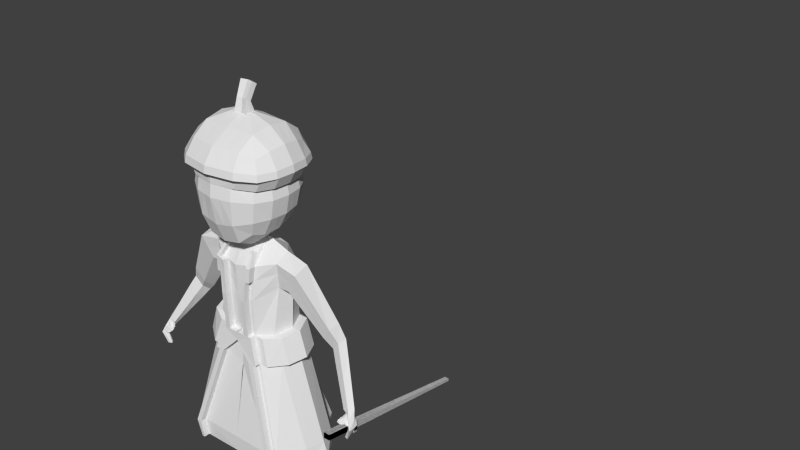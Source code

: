 # Source: Yamato_samurai.blend  (saved by Blender 2.76.0; exported with 4.5.12 LTS)
import bpy
from mathutils import Matrix  # noqa: F401  (used for matrix-valued properties, if any)

bpy.ops.wm.read_factory_settings(use_empty=True)
scene = bpy.context.scene
scene.name = 'Scene'

# ---- collections
col_collection_1 = bpy.data.collections.new('Collection 1'); scene.collection.children.link(col_collection_1)
col_collection_3 = bpy.data.collections.new('Collection 3'); scene.collection.children.link(col_collection_3)
col_collection_3.hide_render = True
col_collection_3.hide_viewport = True

# ---- world
world_world = bpy.data.worlds.new('World'); scene.world = world_world
world_world.color = (0.05088, 0.05088, 0.05088)
world_world.use_sun_shadow = False
world_world.sun_shadow_jitter_overblur = 0.0
world_world.cycles.sampling_method = 'MANUAL'
world_world.cycles.sample_map_resolution = 256

# ---- meshes
me_cube = bpy.data.meshes.new('Cube')
me_cube.from_pydata([(0.6939, 1.218, 4.3), (1.543, -0.6692, 4.198), (1.535, 0.4833, 4.283), (0.7023, -1.556, 4.028), (0.6515, 0.4884, 3.393), (0.6599, -0.7333, 3.066), (-0.00391, 1.35, 5.561), (0.7575, 1.326, 4.912), (-0.00391, 1.245, 4.258), (1.676, -0.6679, 4.89), (1.63, -0.07892, 4.221), (1.674, 0.5241, 4.911), (0.0, -1.607, 3.904), (0.7596, -1.615, 4.907), (-0.01116, 0.5016, 3.262), (0.6924, -0.08859, 3.15), (0.0, -0.734, 2.997), (1.249, 0.9411, 4.328), (0.6233, 0.9423, 3.781), (1.261, -1.193, 4.153), (1.212, -0.6725, 3.562), (1.2, 0.4437, 3.75), (0.6359, -1.278, 3.304), (-0.00391, 1.366, 4.866), (1.773, -0.06838, 4.906), (-0.00391, -1.77, 4.896), (0.0, -0.1411, 3.037), (-0.00391, 1.121, 6.167), (1.363, 1.019, 4.912), (-0.005724, 0.9652, 3.727), (1.366, -1.206, 4.884), (1.277, -0.08836, 3.612), (-0.005724, -1.314, 3.195), (1.057, -1.069, 3.643), (1.043, 0.791, 3.94), (2.557, -0.6208, -4.325), (1.393, -0.4115, 2.437), (2.432, 0.7657, -4.367), (1.196, 0.5959, 2.29), (2.222e-17, 0.8455, 2.441), (0.0, 1.661, -4.524), (0.0, -0.9511, 2.164), (1.202, 0.6021, 1.548), (1.316, -0.2874, 1.483), (0.0, -0.9303, 1.01), (6.944e-17, 1.12, 1.323), (0.6743, 0.8455, 2.441), (1.963, -1.487, -4.524), (1.963, 1.0, -4.524), (0.7885, -0.8197, 2.302), (0.6743, -0.9303, 1.01), (0.6743, 1.12, 1.323), (2.694, -0.6139, -4.876), (2.437, 0.7657, -4.976), (0.0, 1.661, -5.133), (0.0, -0.9303, -2.327), (1.773, -1.429, -5.233), (1.708, 0.9618, -5.258), (1.169, -0.3193, -5.967), (1.034, 0.4994, -5.967), (0.6174, -0.3991, -5.967), (0.5865, 0.4751, -5.967), (1.034, 0.4385, -4.335), (0.5063, 0.5463, -4.335), (0.5531, -0.4625, -4.335), (1.22, -0.3204, -4.335), (0.407, 0.6374, -3.116), (1.3, -0.3847, -3.129), (1.067, 0.5102, -3.126), (0.4656, -0.5523, -3.117), (1.133, 0.7643, -0.1191), (0.6636, 0.9068, -0.1976), (1.423, 0.07879, 2.746), (2.767, 0.04204, -4.278), (-0.1529, 0.03486, -1.723), (1.48, 0.1728, 1.055), (0.6743, 0.03486, 3.061), (2.948, 0.04201, -4.812), (-0.1155, 0.03486, -2.39), (0.1411, 0.03486, -2.569), (1.33, 0.04035, -5.967), (0.3467, 0.0359, -5.967), (1.441, 0.0404, -4.335), (0.2723, 0.03647, -4.335), (0.1471, 0.03612, -3.123), (1.543, 0.04075, -3.143), (1.245, -0.4075, -5.967), (0.2287, 0.03131, -5.967), (1.078, 0.604, -5.967), (0.5632, -0.5061, -5.967), (0.525, 0.5739, -5.967), (1.444, 0.0368, -5.967), (1.245, -0.4075, -6.869), (1.078, 0.604, -6.869), (0.5632, -0.5061, -6.869), (1.29, 0.03605, -6.869), (0.4746, 0.03206, -6.869), (1.245, -0.4129, -6.891), (0.5632, -0.5007, -6.846), (0.3457, -0.8554, -7.179), (1.463, -0.8165, -7.188), (0.3457, -1.531, -7.314), (1.463, -1.461, -7.301), (0.3457, -1.584, -7.652), (1.463, -1.521, -7.652), (0.3457, -0.7434, -7.652), (1.463, -0.7254, -7.652), (0.5632, -0.123, -7.412), (1.245, -0.1271, -7.429), (0.506, 0.07392, -7.524), (1.311, -0.01931, -7.475), (0.5153, -0.04008, -7.652), (1.303, -0.09638, -7.652), (0.5189, 0.5856, -7.652), (1.248, 0.5522, -7.652), (0.4942, 0.5929, -7.284), (1.153, 0.6081, -7.281), (0.525, 0.5739, -6.869), (2.217, 0.1445, 2.475), (2.225, -0.4369, 2.293), (1.932, 0.4517, 2.148), (1.717, 0.6061, 1.662), (1.807, -0.3486, 1.537), (1.752, 0.1728, 1.066), (4.554, -0.298, -1.862), (4.369, -0.1474, -1.861), (4.209, -0.1135, -1.921), (4.218, -0.2897, -2.034), (3.559, 0.4532, 0.05009), (3.353, 0.6483, -0.06712), (3.214, 0.1953, -0.3452), (3.486, 0.1469, -0.01555), (3.148, 0.4811, -0.5808), (3.186, 0.7229, -0.2759), (4.417, -0.4711, -1.862), (4.201, -0.4414, -1.964), (4.67, -0.3173, -2.434), (4.595, -0.4582, -2.448), (4.7, -0.5141, -2.445), (4.683, -0.7126, -2.463), (4.581, -0.656, -2.461), (4.501, -0.5505, -2.473), (4.478, -0.5577, -2.949), (4.501, -0.6266, -2.914), (4.481, -0.4977, -2.901), (4.404, -0.4842, -2.874), (4.394, -0.6148, -2.883), (4.356, -0.5596, -2.895), (4.558, -0.6141, -2.173), (4.646, -0.4243, -2.18), (4.385, -0.4218, -2.241), (4.419, -0.3144, -2.186), (4.513, -0.2716, -2.156), (4.59, -0.6441, -2.355), (4.532, -0.6014, -2.371), (4.479, -0.5394, -2.377), (4.409, -0.4997, -2.01), (4.318, -0.4553, -2.049), (4.292, -0.3878, -2.093), (4.506, -0.5777, -2.184), (4.391, -0.4607, -2.233), (4.507, -0.7324, -2.264), (4.209, -0.4762, -2.187), (4.423, -0.666, -2.214), (4.308, -0.549, -2.228), (4.483, -0.7142, -2.257), (4.448, -0.6897, -2.269), (4.396, -0.6277, -2.27), (4.326, -0.588, -2.163), (4.234, -0.5436, -2.174), (4.437, -0.6777, -2.262), (4.39, -0.625, -2.263), (4.327, -0.5936, -2.173), (4.257, -0.5494, -2.18), (4.23, -0.4995, -2.192), (4.412, -0.658, -2.215), (4.312, -0.5578, -2.227), (4.426, -0.7776, -2.278), (4.381, -0.7392, -2.285), (4.336, -0.6853, -2.285), (4.263, -0.6624, -2.2), (4.17, -0.5639, -2.218), (4.255, -0.6202, -2.251), (4.319, -0.7822, -2.297), (4.195, -0.6156, -2.21), (4.351, -0.7242, -2.238), (4.317, -0.7785, -2.311), (4.312, -0.7439, -2.343), (4.194, -0.7066, -2.206), (4.171, -0.6808, -2.251), (4.178, -0.6649, -2.264), (4.316, -0.7877, -2.27), (4.191, -0.6518, -2.286), (4.193, -0.7647, -2.278), (0.3823, -0.3703, 3.03), (-0.02611, -0.5793, 3.154), (-0.02611, 0.3623, 3.387), (0.4993, 0.3041, 3.221), (0.517, 0.05013, 3.159), (0.6509, -0.5528, 2.691), (-0.03014, -0.5602, 2.827), (-0.06684, 0.4075, 3.01), (0.6076, 0.4701, 2.842), (0.6076, 0.02259, 3.037), (3.764, 0.3032, -0.3267), (3.358, 0.3278, -0.8799), (3.387, 0.5624, -0.6064), (3.557, 0.4942, -0.4227), (3.409, 0.062, -0.6722), (3.676, 0.0162, -0.3806), (3.071, 0.6343, 0.3939), (3.253, -0.006642, 0.4718), (3.317, 0.3935, 0.5701), (2.92, 0.05578, 0.01224), (2.85, 0.4244, -0.3008), (2.876, 0.7346, 0.1013), (1.059, 0.5724, -4.72), (0.6105, -0.3273, -4.72), (0.5717, 0.6141, -4.72), (1.22, -0.2164, -4.72), (1.411, 0.1438, -4.72), (0.3348, 0.1396, -4.72), (1.043, 0.4572, -4.019), (0.5302, -0.486, -4.017), (0.4804, 0.5701, -4.016), (1.241, -0.3372, -4.02), (0.2396, 0.03638, -4.018), (1.468, 0.04049, -4.023), (4.357, -0.1486, -1.48), (4.004, -0.1362, -1.747), (4.005, 0.05456, -1.594), (4.004, -0.3163, -1.643), (4.167, 0.0121, -1.503), (4.233, -0.3499, -1.494), (1.628, 1.661, -4.524), (0.3972, -0.8849, 2.234), (0.3397, 1.12, 1.323), (0.3397, 0.8455, 2.441), (0.3397, -0.9303, 1.01), (1.511, 1.642, -5.196), (1.543, -1.458, -5.184), (0.01378, 0.03486, -2.48), (0.1797, -0.474, 3.091), (0.2386, 0.333, 3.303), (0.2729, 0.4391, 2.925), (0.313, -0.5565, 2.758), (1.199, 0.5985, 1.982), (1.361, -0.36, 2.041), (0.0, -0.9425, 1.685), (0.0, 0.9594, 1.978), (0.6743, 0.9594, 1.978), (0.7411, -0.8655, 1.766), (1.843, 0.5157, 1.946), (2.051, -0.4003, 1.98), (4.302, -0.1333, -1.886), (3.284, 0.6792, -0.1537), (3.373, 0.1669, -0.1523), (4.639, -0.3757, -2.44), (4.641, -0.6891, -2.462), (4.449, -0.4921, -2.89), (4.457, -0.6217, -2.901), (4.427, -0.5585, -2.927), (4.327, -0.4588, -1.905), (4.474, -0.2893, -2.168), (4.566, -0.6264, -2.362), (4.371, -0.4813, -2.026), (4.483, -0.7147, -2.266), (4.288, -0.5696, -2.168), (4.464, -0.6991, -2.259), (4.298, -0.5753, -2.176), (4.407, -0.7617, -2.281), (4.318, -0.7806, -2.303), (4.184, -0.6959, -2.225), (4.265, -0.7782, -2.273), (4.235, -0.643, -2.204), (3.565, 0.03519, -0.5015), (3.487, 0.5225, -0.4988), (3.115, 0.01924, 0.2812), (2.99, 0.6759, 0.2726), (4.138, -0.336, -1.556), (4.1, 0.02971, -1.541), (0.3397, 0.9594, 1.978), (0.3734, -0.9037, 1.726), (0.0, -1.487, -4.524), (0.0, -1.487, -5.133), (1.628, -1.487, -4.524), (3.948, 0.185, -1.116), (4.033, -0.2186, -1.095), (4.145, 0.01347, -1.066), (3.772, 0.03019, -1.436), (3.783, 0.2367, -1.24), (3.79, -0.1806, -1.295), (3.88, 0.2065, -1.167), (3.932, -0.2028, -1.178), (0.3289, 0.9068, -0.1976), (-0.01076, 0.9068, -0.1976), (1.258, -0.577, -0.2545), (0.3289, -0.8865, -0.354), (1.469, 0.0834, -0.164), (1.424, 0.7646, -1.071), (0.9547, -1.021, -1.289), (0.9547, 0.9277, -1.167), (1.76, 0.07413, -1.086), (0.6201, 1.076, -1.167), (0.6636, -0.8865, -0.354), (-0.01076, -0.8865, -0.354), (1.549, -0.5868, -1.167), (-0.008347, 1.076, -1.167), (0.6201, -1.021, -1.289), (0.6673, 0.9068, -0.1976), (0.0, 0.9068, -0.1976), (1.002, -0.8865, -0.354), (1.596, -0.577, -0.2545), (0.6673, -0.8865, -0.354), (1.808, 0.0834, -0.164), (1.471, 0.7643, -0.1191), (1.002, 0.9068, -0.1976), (0.0, -0.8865, -0.354), (1.762, 0.7646, -1.071), (1.887, -0.5868, -1.167), (0.0, -0.8963, -0.6597), (0.0, 1.076, -1.167), (1.293, -1.021, -1.289), (1.293, 0.9277, -1.167), (2.098, 0.07413, -1.086), (0.9585, 1.076, -1.167), (0.9585, -1.021, -1.289), (0.5321, 0.8455, 2.441), (1.82, -1.487, -4.524), (0.5321, -0.9303, 1.01), (1.675, -1.441, -5.212), (0.5214, -0.8865, -0.354), (0.087, 0.03486, -2.531), (0.3885, 0.3164, 3.256), (0.4654, 0.4569, 2.877), (1.82, 1.281, -4.524), (0.6222, -0.8474, 2.273), (0.5321, 1.12, 1.323), (1.624, 1.251, -5.232), (0.5214, 0.9068, -0.1976), (0.2962, -0.4144, 3.056), (0.5073, -0.5544, 2.719), (0.5848, -0.8818, 1.749), (0.5321, 0.9594, 1.978), (0.8125, -1.021, -1.289), (0.8125, 0.9907, -1.167), (0.8597, -0.8865, -0.354), (0.8597, 0.9068, -0.1976), (1.151, -1.021, -1.289), (1.151, 0.9907, -1.167), (0.7885, -1.044, 2.302), (0.6509, -0.7768, 2.691), (0.6222, -1.071, 2.273), (0.3972, -1.109, 2.234), (0.3397, -1.154, 1.01), (0.3734, -1.128, 1.726), (1.628, -1.711, -4.524), (1.543, -1.682, -5.184), (0.7411, -1.09, 1.766), (0.5848, -1.106, 1.749), (0.3289, -1.11, -0.354), (-0.01317, -1.12, -0.6597), (0.6201, -1.245, -1.289), (-0.01076, -1.11, -0.354), (0.6673, -1.11, -0.354), (0.0, -1.11, -0.354), (0.0, -1.12, -0.6597), (0.9585, -1.245, -1.289), (1.82, -1.711, -4.524), (0.5321, -1.154, 1.01), (1.675, -1.665, -5.212), (0.5073, -0.7784, 2.719), (0.8125, -1.245, -1.289), (0.5214, -1.11, -0.354), (-0.01317, -0.8963, -0.6597), (-0.02152, -0.9303, -1.718), (1.604, 0.4983, 5.32), (0.7271, -1.544, 5.354), (-0.00391, -1.705, 5.352), (2.022, -0.3497, 5.748), (0.0, -0.4224, 6.958), (0.0, -0.7665, 6.468), (0.0, -0.7665, 6.888), (0.0, -1.668, 5.616), (1.787, -0.3497, 5.328), (0.0, -0.4224, 6.538), (-0.00391, -1.668, 5.616), (-0.00391, -0.7665, 6.468), (1.074, -0.4165, 7.019), (1.98, -0.3732, 5.997), (-0.00391, 1.356, 5.306), (1.7, -0.06616, 5.344), (1.652, -0.3497, 5.328), (-0.00391, -0.0782, 6.607), (0.0, 1.35, 5.561), (-0.00391, -0.4224, 6.538), (1.307, 0.979, 5.298), (1.308, -1.145, 5.293), (0.0, -1.668, 6.036), (0.0, -1.887, 6.036), (1.078, -1.699, 6.032), (0.0, -0.8602, 6.973), (1.019, -1.354, 6.552), (1.614, -0.6595, 6.528), (1.054, -0.768, 6.96), (1.095, -0.06496, 7.078), (1.614, 0.5336, 6.534), (0.0, 1.356, 5.726), (-0.00391, 0.5977, 6.511), (-0.00391, -1.339, 6.127), (1.019, 1.185, 6.575), (0.0, 0.6937, 7.016), (0.7263, 1.295, 5.336), (1.605, -0.6332, 5.312), (0.0, 0.5977, 6.511), (0.0, 1.356, 5.306), (0.0, 1.121, 6.167), (1.834, -0.06616, 5.344), (0.0, -1.705, 5.352), (0.0, -1.339, 6.127), (0.0, -0.0782, 6.607), (0.0, 1.35, 5.981), (1.245, -0.3804, 3.587), (0.8608, 1.295, 5.336), (1.738, 0.4983, 5.32), (1.739, -0.6332, 5.312), (0.8615, -1.544, 5.354), (1.441, 0.979, 5.298), (1.442, -1.145, 5.293), (1.054, 0.6302, 6.984), (0.0, 1.557, 5.726), (0.0, 1.289, 6.587), (0.0, 1.551, 5.981), (2.069, -0.06249, 5.764), (0.0, -1.705, 5.772), (0.0, -1.339, 6.547), (0.0, -0.0782, 7.027), (1.688, -0.06201, 6.609), (2.027, -0.06103, 6.017), (1.974, 0.4983, 5.74), (1.974, -0.6332, 5.732), (1.097, -1.544, 5.774), (1.676, 0.979, 5.718), (0.0, 0.5977, 6.931), (0.0, 1.121, 6.587), (2.069, -0.06616, 5.764), (1.725, -0.3681, 4.898), (1.587, -0.3741, 4.209), (1.096, 1.295, 5.756), (1.677, -1.145, 5.713), (1.644, -1.251, 5.95), (1.933, -0.6854, 5.977), (1.933, 0.5633, 5.977), (1.644, 1.101, 5.942), (1.078, 1.467, 6.001), (0.0, -1.929, 5.772), (0.0, -1.512, 6.547), (1.446, 0.9577, 6.37), (1.446, -1.101, 6.36), (1.096, 1.488, 5.756), (1.974, 0.5804, 5.74), (1.974, -0.7083, 5.732), (1.097, -1.746, 5.774), (1.676, 1.128, 5.718), (1.677, -1.291, 5.713), (1.651, -0.3608, 6.568), (2.022, -0.3854, 5.748), (1.583, 0.2022, 4.252), (1.724, 0.2279, 4.909), (-0.00391, 0.2598, 6.559), (1.238, 0.1777, 3.681), (1.652, 0.2161, 5.332), (1.98, 0.2512, 5.997), (1.074, 0.2826, 7.031), (0.0, 0.2598, 6.559), (1.786, 0.2161, 5.332), (0.0, 0.2598, 6.979), (2.021, 0.2161, 5.752), (1.651, 0.2358, 6.571), (2.021, 0.2589, 5.752), (0.345, 1.232, 4.279), (0.3512, -1.581, 3.966), (0.33, -0.7336, 3.032), (0.3768, 1.346, 4.889), (0.3779, -1.692, 4.901), (0.3462, -0.1148, 3.094), (0.3088, 0.9538, 3.754), (0.3151, -1.296, 3.25), (0.3616, -1.625, 5.353), (0.3612, 1.325, 5.321), (0.539, 1.509, 5.991), (0.539, -1.793, 6.034), (0.527, -0.8141, 6.966), (0.527, 0.6619, 7.0), (0.4308, -1.625, 5.353), (0.4304, 1.325, 5.321), (0.5484, -1.625, 5.773), (0.548, 1.325, 5.741), (0.4082, -0.07305, 7.298), (0.5096, 1.237, 6.581), (0.5096, -1.433, 6.55), (0.5484, -1.838, 5.773), (0.548, 1.522, 5.741), (0.4031, -0.258, 7.266), (0.0, -0.2709, 7.272), (0.0, -0.07585, 7.307), (0.0, 0.1157, 7.283), (0.4031, 0.1092, 7.275), (0.2617, -0.2885, 7.266), (0.0, -0.2351, 7.274), (0.0, -0.0426, 7.308), (0.0, 0.1463, 7.283), (0.2744, -0.1068, 7.298), (0.2832, 0.07378, 7.273), (0.2008, -0.202, 7.726), (0.0, -0.1533, 7.727), (0.0, -0.05138, 7.695), (0.0, 0.03457, 7.636), (0.219, -0.1069, 7.695), (0.2311, -0.0256, 7.638), (0.2475, 0.0205, 8.176), (0.0, 0.07268, 8.18), (0.0, 0.1651, 8.139), (0.0, 0.2397, 8.075), (0.2657, 0.1062, 8.137), (0.277, 0.1763, 8.074), (0.2587, 0.06767, 8.251), (0.0, 0.1198, 8.255), (0.0, 0.2123, 8.214), (0.0, 0.2869, 8.15), (0.2768, 0.1534, 8.212), (0.2882, 0.2234, 8.149)], [], [(480, 8, 23, 483), (0, 7, 28, 17), (0, 17, 34, 18), (480, 486, 29, 8), (447, 10, 24, 446), (1, 9, 30, 19), (1, 19, 33, 20), (447, 422, 31, 10), (467, 468, 24, 10), (467, 10, 31, 470), (2, 21, 34, 17), (2, 17, 28, 11), (481, 484, 25, 12), (481, 12, 32, 487), (3, 22, 33, 19), (3, 19, 30, 13), (4, 15, 485, 26, 14), (4, 14, 29, 486, 18), (4, 18, 34, 21), (4, 21, 470, 31, 15), (482, 16, 26, 485), (5, 15, 31, 422, 20), (5, 20, 33, 22), (482, 487, 32, 16), (282, 248, 44, 238), (247, 43, 122, 253), (250, 246, 42, 51), (343, 250, 51, 337), (247, 251, 50, 43), (72, 38, 46, 76), (73, 35, 52, 77), (218, 216, 59, 61), (332, 338, 57, 79), (74, 40, 54, 78), (35, 47, 56, 52), (48, 37, 53, 57), (335, 48, 57, 338), (219, 217, 60, 58), (221, 218, 61, 81), (220, 219, 58, 80), (227, 225, 65, 82), (226, 224, 63, 83), (225, 223, 64, 65), (224, 222, 62, 63), (57, 53, 68, 66), (52, 56, 69, 67), (79, 57, 66, 84), (77, 52, 67, 85), (337, 51, 71, 339), (51, 42, 70, 71), (53, 77, 85, 68), (56, 79, 84, 69), (223, 226, 83, 64), (222, 227, 82, 62), (216, 220, 80, 59), (217, 221, 81, 60), (330, 332, 79, 56), (37, 73, 77, 53), (36, 72, 76, 49), (72, 36, 119, 118), (341, 199, 194, 340), (115, 113, 111, 109), (115, 109, 117), (117, 109, 107, 96), (107, 98, 94, 96), (107, 105, 99, 98), (105, 103, 101, 99), (110, 112, 114, 116), (88, 91, 95, 93), (93, 95, 110, 116), (92, 108, 110, 95), (100, 106, 108, 97), (92, 94, 98, 97), (97, 98, 99, 100), (100, 99, 101, 102), (102, 101, 103, 104), (104, 103, 105, 106), (106, 105, 107, 108), (108, 107, 109, 110), (110, 109, 111, 112), (112, 111, 113, 114), (114, 113, 115, 116), (102, 104, 106, 100), (59, 80, 91, 88), (80, 58, 86, 91), (60, 81, 87, 89), (81, 61, 90, 87), (58, 60, 89, 86), (61, 59, 88, 90), (91, 86, 92, 95), (90, 88, 93, 117), (87, 90, 117, 96), (89, 87, 96, 94), (86, 89, 94, 92), (116, 115, 117, 93), (232, 228, 124, 125), (43, 75, 123, 122), (38, 72, 118, 120), (246, 38, 120, 252), (75, 42, 121, 123), (229, 230, 126, 127), (280, 232, 125, 254), (278, 210, 129, 255), (214, 215, 133, 132), (213, 214, 132, 130), (212, 211, 131, 128), (210, 212, 128, 129), (277, 213, 130, 256), (140, 141, 147, 146), (261, 260, 146, 147), (259, 261, 147, 145), (258, 140, 146, 260), (138, 139, 143, 142), (279, 231, 135, 262), (228, 233, 134, 124), (231, 229, 127, 135), (148, 134, 156, 159), (149, 148, 139, 138), (150, 151, 137, 141), (263, 152, 136, 257), (152, 149, 138, 136), (127, 150, 160, 158), (141, 137, 145, 147), (257, 136, 144, 259), (136, 138, 142, 144), (141, 140, 154, 155), (125, 124, 149, 152), (254, 125, 152, 263), (127, 126, 151, 150), (124, 134, 148, 149), (262, 135, 157, 265), (135, 127, 158, 157), (150, 141, 155, 160), (258, 139, 153, 264), (139, 148, 159, 153), (158, 160, 164, 162), (266, 161, 165, 268), (267, 169, 173, 269), (174, 176, 182, 181), (171, 170, 178, 179), (176, 171, 179, 182), (167, 166, 170, 171), (268, 165, 177, 270), (193, 192, 187, 186), (273, 193, 186, 271), (272, 189, 193, 273), (189, 190, 192, 193), (155, 154, 166, 167), (157, 158, 162, 169), (160, 155, 167, 164), (159, 156, 168, 163), (153, 159, 163, 161), (265, 157, 169, 267), (264, 153, 161, 266), (161, 163, 175, 165), (162, 164, 176, 174), (173, 174, 181, 184), (163, 168, 172, 175), (164, 167, 171, 176), (169, 162, 174, 173), (165, 175, 185, 177), (269, 173, 184, 274), (175, 172, 180, 185), (185, 180, 188, 191), (270, 177, 183, 271), (274, 184, 189, 272), (177, 185, 191, 183), (182, 179, 187, 192), (184, 181, 190, 189), (179, 178, 186, 187), (181, 182, 192, 190), (244, 201, 196, 243), (203, 202, 197, 198), (199, 203, 198, 194), (49, 76, 203, 199), (76, 46, 202, 203), (237, 39, 201, 244), (198, 197, 194), (198, 194, 5, 15), (4, 197, 198, 15), (4, 197, 333, 243, 196, 14), (130, 132, 205, 208), (128, 131, 209, 204), (256, 130, 208, 275), (255, 129, 207, 276), (132, 133, 206, 205), (129, 128, 204, 207), (253, 122, 213, 277), (120, 118, 212, 210), (118, 119, 211, 212), (122, 123, 214, 213), (123, 121, 215, 214), (252, 120, 210, 278), (64, 83, 221, 217), (62, 82, 220, 216), (82, 65, 219, 220), (83, 63, 218, 221), (65, 64, 217, 219), (63, 62, 216, 218), (68, 85, 227, 222), (69, 84, 226, 223), (66, 68, 222, 224), (67, 69, 223, 225), (84, 66, 224, 226), (85, 67, 225, 227), (291, 289, 229, 231), (288, 287, 233, 228), (293, 291, 231, 279), (292, 286, 232, 280), (289, 290, 230, 229), (286, 288, 228, 232), (41, 235, 245, 200), (327, 237, 244, 334), (334, 244, 243, 333), (200, 245, 242, 195), (55, 78, 241, 240), (240, 330, 370, 357), (40, 234, 239, 54), (78, 54, 239, 241), (249, 281, 236, 45), (282, 238, 354, 355), (342, 251, 358, 359), (39, 237, 281, 249), (290, 292, 280, 230), (287, 293, 279, 233), (121, 252, 278, 215), (119, 253, 277, 211), (133, 255, 276, 206), (131, 256, 275, 209), (180, 274, 272, 188), (178, 270, 271, 186), (172, 269, 274, 180), (154, 264, 266, 166), (156, 265, 267, 168), (188, 272, 273, 191), (191, 273, 271, 183), (170, 268, 270, 178), (168, 267, 269, 172), (166, 266, 268, 170), (140, 258, 264, 154), (134, 262, 265, 156), (126, 254, 263, 151), (137, 257, 259, 145), (151, 263, 257, 137), (233, 279, 262, 134), (139, 258, 260, 143), (144, 142, 261, 259), (142, 143, 260, 261), (211, 277, 256, 131), (215, 278, 255, 133), (230, 280, 254, 126), (42, 246, 252, 121), (36, 49, 251, 247), (327, 46, 250, 343), (46, 38, 246, 250), (36, 247, 253, 119), (235, 41, 248, 282), (209, 275, 293, 287), (206, 276, 292, 290), (207, 204, 288, 286), (205, 206, 290, 289), (276, 207, 286, 292), (275, 208, 291, 293), (204, 209, 287, 288), (208, 205, 289, 291), (235, 282, 355, 353), (317, 320, 366, 365), (199, 341, 371, 351), (346, 313, 326, 348), (310, 309, 325, 321), (315, 314, 324, 318), (347, 316, 323, 349), (312, 311, 322, 319), (314, 312, 319, 324), (316, 315, 318, 323), (341, 336, 352, 371), (309, 347, 349, 325), (311, 346, 348, 322), (237, 327, 343, 281), (251, 49, 350, 358), (47, 328, 330, 56), (251, 342, 329, 50), (202, 334, 333, 197), (46, 327, 334, 202), (235, 336, 341, 245), (245, 341, 340, 242), (240, 241, 332, 330), (234, 335, 338, 239), (241, 239, 338, 332), (281, 343, 337, 236), (352, 350, 351, 371), (359, 355, 354, 369), (368, 356, 357, 370), (352, 353, 355, 359), (364, 365, 366, 367), (361, 362, 367, 366), (350, 352, 359, 358), (308, 326, 367, 362), (336, 235, 353, 352), (305, 317, 365, 363), (330, 328, 368, 370), (326, 313, 364, 367), (328, 344, 372, 368), (329, 342, 359, 369), (49, 199, 351, 350), (301, 299, 37, 48), (302, 306, 35, 73), (55, 240, 284), (306, 300, 47, 35), (345, 301, 48, 335), (43, 50, 304, 296), (238, 44, 305, 297), (75, 43, 296, 298), (42, 75, 298, 70), (375, 74, 78, 55), (299, 302, 73, 37), (313, 297, 360, 364), (45, 236, 294, 295), (307, 303, 234, 40), (285, 283, 284, 240), (375, 55, 284, 283), (285, 375, 283), (303, 307, 321, 325), (70, 298, 314, 315), (305, 374, 320, 317), (344, 300, 322, 348), (331, 297, 313, 346), (299, 301, 323, 318), (296, 304, 311, 312), (306, 302, 324, 319), (307, 295, 310, 321), (71, 70, 315, 316), (302, 299, 318, 324), (298, 296, 312, 314), (345, 303, 325, 349), (339, 71, 316, 347), (300, 306, 319, 322), (295, 294, 309, 310), (294, 339, 347, 309), (301, 345, 349, 323), (304, 331, 346, 311), (308, 344, 348, 326), (300, 344, 328, 47), (50, 329, 331, 304), (236, 337, 339, 294), (303, 345, 335, 234), (369, 354, 360, 373), (372, 362, 356, 368), (360, 363, 365, 364), (344, 308, 362, 372), (308, 285, 356, 362), (320, 374, 361, 366), (285, 240, 357, 356), (297, 305, 363, 360), (297, 331, 373, 360), (374, 308, 362, 361), (331, 329, 369, 373), (238, 297, 360, 354), (308, 374, 375, 285), (404, 403, 465, 388), (451, 461, 466, 389), (490, 432, 431, 499), (454, 410, 457, 453), (452, 453, 457, 406), (472, 478, 437, 438), (389, 438, 437, 465), (451, 403, 458, 450), (400, 450, 458, 402), (491, 500, 456, 399), (419, 383, 398, 435), (383, 418, 434, 398), (475, 424, 439, 477), (424, 427, 442, 439), (474, 420, 436, 476), (421, 444, 431, 432), (444, 443, 411, 431), (379, 445, 433, 466), (492, 401, 456, 500), (404, 402, 458, 403), (388, 465, 437, 405), (473, 405, 437, 478), (429, 406, 457, 410), (493, 499, 431, 411), (400, 462, 464, 450), (491, 399, 455, 501), (451, 450, 464, 461), (389, 466, 433, 438), (452, 460, 463, 453), (472, 438, 433, 479), (454, 453, 463, 459), (490, 502, 430, 432), (451, 389, 465, 403), (1, 20, 422, 447), (1, 447, 446, 9), (452, 472, 479, 460), (429, 473, 478, 406), (452, 406, 478, 472), (2, 467, 470, 21), (2, 11, 468, 467), (376, 471, 468, 11), (454, 459, 502, 490), (400, 491, 501, 462), (429, 410, 499, 493), (404, 492, 500, 402), (448, 497, 502, 459), (400, 402, 500, 491), (454, 490, 499, 410), (5, 22, 487, 482), (5, 482, 485, 15), (3, 481, 487, 22), (3, 13, 484, 481), (0, 18, 486, 480), (0, 480, 483, 7), (506, 505, 510, 511), (507, 506, 511, 513), (512, 513, 519, 518), (509, 508, 514, 515), (504, 503, 508, 509), (505, 504, 509, 510), (519, 517, 523, 525), (514, 518, 524, 520), (510, 509, 515, 516), (508, 512, 518, 514), (513, 511, 517, 519), (511, 510, 516, 517), (522, 521, 527, 528), (524, 525, 531, 530), (517, 516, 522, 523), (515, 514, 520, 521), (518, 519, 525, 524), (516, 515, 521, 522), (526, 530, 528, 527), (531, 529, 528, 530), (520, 524, 530, 526), (525, 523, 529, 531), (523, 522, 528, 529), (521, 520, 526, 527), (489, 483, 23, 390), (412, 396, 28, 7), (471, 391, 24, 468), (376, 11, 28, 396), (392, 446, 24, 391), (413, 397, 30, 9), (488, 378, 25, 484), (377, 13, 30, 397), (425, 384, 379, 440), (440, 379, 466, 461), (436, 380, 504, 505), (492, 503, 504, 401), (27, 408, 414, 416), (392, 391, 417, 384), (6, 27, 416, 394), (469, 393, 420, 474), (397, 413, 425, 428), (390, 6, 394, 415), (488, 377, 426, 494), (377, 397, 428, 426), (489, 390, 415, 495), (409, 386, 383, 419), (396, 412, 423, 427), (386, 378, 418, 383), (387, 409, 419, 381), (471, 376, 424, 475), (395, 387, 381, 385), (376, 396, 427, 424), (494, 426, 441, 496), (415, 394, 421, 407), (426, 428, 449, 441), (495, 415, 407, 497), (394, 416, 444, 421), (427, 423, 448, 442), (381, 419, 435, 382), (385, 381, 382, 380), (416, 414, 443, 444), (384, 417, 445, 379), (428, 425, 440, 449), (439, 442, 463, 460), (476, 436, 505, 506), (449, 440, 461, 464), (496, 441, 462, 501), (441, 449, 464, 462), (497, 407, 430, 502), (435, 398, 399, 456), (442, 448, 459, 463), (398, 434, 455, 399), (382, 435, 456, 401), (477, 439, 460, 479), (407, 421, 432, 430), (380, 382, 401, 504), (420, 385, 380, 436), (393, 395, 385, 420), (413, 392, 384, 425), (413, 9, 446, 392), (493, 411, 506, 507), (445, 477, 479, 433), (443, 476, 506, 411), (414, 474, 476, 443), (417, 475, 477, 445), (391, 471, 475, 417), (408, 469, 474, 414), (429, 493, 507, 473), (473, 507, 498, 405), (388, 405, 498, 503), (434, 496, 501, 455), (423, 495, 497, 448), (418, 494, 496, 434), (412, 489, 495, 423), (378, 488, 494, 418), (404, 388, 503, 492), (377, 488, 484, 13), (412, 7, 483, 489), (498, 507, 513, 512), (503, 498, 512, 508)])
me_cube.use_remesh_preserve_volume = False
me_cube.use_remesh_preserve_attributes = False
me_cube.use_mirror_vertex_groups = False
me_cube.update()
me_cube_004 = bpy.data.meshes.new('Cube.004')
me_cube_004.from_pydata([(0.0, 1.739, -0.6606), (0.0, 1.739, 0.02841), (0.3561, 1.739, -0.6606), (0.3561, 1.739, 0.02841), (0.3561, -1.949, 0.02591), (0.3561, -1.949, 0.7149), (0.2577, 17.03, -3.316), (0.2577, 17.03, -3.007), (0.0, 17.03, -3.007), (0.0, 17.03, -3.316), (0.0, -1.949, 0.7149), (0.0, -1.949, 0.02591), (0.3561, 1.338, -0.5858), (0.3561, 1.338, 0.1032), (0.0, 1.338, 0.1032), (0.0, 1.338, -0.5858), (0.6177, 1.739, 0.02841), (0.0, 1.739, 0.02841), (0.6177, 1.739, -0.6606), (0.6177, 1.338, -0.5858), (0.0, 1.739, -0.6606), (0.6177, 1.338, 0.1032), (0.0, 1.338, 0.1032), (0.0, 1.338, -0.5858), (0.6177, 1.739, 0.02841), (0.0, 1.739, 0.02841), (0.6177, 1.739, -0.6606), (0.6177, 1.338, -0.5858), (0.0, 1.739, -0.6606), (0.6177, 1.338, 0.1032), (0.0, 1.338, 0.1032), (0.0, 1.338, -0.5858), (0.6177, 1.739, 0.02841), (0.0, 1.739, 0.02841), (0.6177, 1.739, -0.6606), (0.6177, 1.338, -0.5858), (0.0, 1.739, -0.6606), (0.6177, 1.338, 0.1032), (0.0, 1.338, 0.1032), (0.0, 1.338, -0.5858), (0.6177, 1.338, -0.5858), (0.6177, 1.739, -0.6606), (0.0, 1.739, -0.6606), (0.0, 1.338, -0.5858), (0.5394, 1.33, -0.8997), (0.5394, 1.732, -0.9745), (0.0, 1.732, -0.9745), (0.0, 1.33, -0.8997), (0.6177, 1.739, 0.02841), (0.0, 1.739, 0.02841), (0.6177, 1.338, 0.1032), (0.0, 1.338, 0.1032), (0.4271, 1.969, 0.3153), (0.0, 1.969, 0.3153), (0.4271, 1.567, 0.3901), (0.0, 1.567, 0.3901), (0.3561, -1.949, 0.02591), (0.3561, 1.338, -0.5858), (0.3561, 1.739, 0.02841), (0.0, 1.739, 0.02841), (0.0, 17.03, -3.007), (0.3561, 1.739, -0.6606), (0.2577, 17.03, -3.007), (0.2577, 17.03, -3.316), (0.0, 1.338, -0.5858), (0.3561, 1.338, 0.1032), (0.3561, -1.949, 0.7149), (0.0, 17.03, -3.316), (0.0, 1.739, -0.6606), (0.0, -1.949, 0.02591), (0.0, -1.949, 0.7149), (0.6177, 1.739, 0.02841), (0.6177, 1.739, -0.6606), (0.6177, 1.338, -0.5858), (0.4271, 1.969, 0.3153), (0.0, 1.969, 0.3153), (0.5394, 1.33, -0.8997), (0.5394, 1.732, -0.9745), (0.0, 1.33, -0.8997), (0.0, 1.732, -0.9745), (0.6177, 1.338, 0.1032), (0.0, 1.338, 0.1032), (0.4271, 1.567, 0.3901), (0.0, 1.567, 0.3901)], [], [(5, 10, 14, 13), (8, 9, 6, 7), (13, 12, 4, 5), (11, 4, 12, 15), (0, 2, 6, 9), (13, 21, 19, 12), (3, 1, 8, 7), (7, 6, 2, 3), (5, 4, 11, 10), (12, 19, 23, 15), (0, 20, 18, 2), (22, 30, 29, 21), (21, 29, 27, 19), (16, 24, 25, 17), (2, 18, 16, 3), (14, 22, 21, 13), (3, 16, 17, 1), (27, 35, 39, 31), (26, 34, 32, 24), (28, 36, 34, 26), (20, 28, 26, 18), (18, 26, 24, 16), (19, 27, 31, 23), (36, 42, 41, 34), (32, 48, 49, 33), (32, 34, 35, 37), (24, 32, 33, 25), (29, 37, 35, 27), (30, 38, 37, 29), (40, 44, 47, 43), (35, 40, 43, 39), (34, 41, 40, 35), (47, 44, 45, 46), (42, 46, 45, 41), (41, 45, 44, 40), (51, 55, 54, 50), (38, 51, 50, 37), (37, 50, 48, 32), (54, 55, 53, 52), (50, 54, 52, 48), (48, 52, 53, 49), (60, 62, 63, 67), (65, 66, 56, 57), (68, 67, 63, 61), (58, 62, 60, 59), (62, 58, 61, 63), (66, 70, 69, 56), (78, 79, 77, 76), (81, 80, 82, 83), (82, 74, 75, 83), (66, 65, 81, 70), (69, 64, 57, 56), (65, 57, 73, 80), (57, 64, 73), (68, 61, 72), (61, 58, 71, 72), (81, 65, 80), (58, 59, 71), (71, 80, 73, 72), (73, 64, 78, 76), (68, 72, 77, 79), (72, 73, 76, 77), (80, 71, 74, 82), (71, 59, 75, 74)])
me_cube_004.use_remesh_preserve_volume = False
me_cube_004.use_remesh_preserve_attributes = False
me_cube_004.use_mirror_vertex_groups = False
me_cube_004.update()
me_cube_003 = bpy.data.meshes.new('Cube.003')
me_cube_003.from_pydata([(0.0, 1.739, -0.6606), (0.0, 1.739, 0.02841), (0.3561, 1.739, -0.6606), (0.3561, 1.739, 0.02841), (0.3561, -1.949, 0.02591), (0.3561, -1.949, 0.7149), (0.2577, 17.03, -3.316), (0.2577, 17.03, -3.007), (0.0, 17.03, -3.007), (0.0, 17.03, -3.316), (0.0, -1.949, 0.7149), (0.0, -1.949, 0.02591), (0.3561, 1.338, -0.5858), (0.3561, 1.338, 0.1032), (0.0, 1.338, 0.1032), (0.0, 1.338, -0.5858), (0.6177, 1.739, 0.02841), (0.0, 1.739, 0.02841), (0.6177, 1.739, -0.6606), (0.6177, 1.338, -0.5858), (0.0, 1.739, -0.6606), (0.6177, 1.338, 0.1032), (0.0, 1.338, 0.1032), (0.0, 1.338, -0.5858), (0.6177, 1.739, 0.02841), (0.0, 1.739, 0.02841), (0.6177, 1.739, -0.6606), (0.6177, 1.338, -0.5858), (0.0, 1.739, -0.6606), (0.6177, 1.338, 0.1032), (0.0, 1.338, 0.1032), (0.0, 1.338, -0.5858), (0.6177, 1.739, 0.02841), (0.0, 1.739, 0.02841), (0.6177, 1.739, -0.6606), (0.6177, 1.338, -0.5858), (0.0, 1.739, -0.6606), (0.6177, 1.338, 0.1032), (0.0, 1.338, 0.1032), (0.0, 1.338, -0.5858), (0.6177, 1.338, -0.5858), (0.6177, 1.739, -0.6606), (0.0, 1.739, -0.6606), (0.0, 1.338, -0.5858), (0.5394, 1.33, -0.8997), (0.5394, 1.732, -0.9745), (0.0, 1.732, -0.9745), (0.0, 1.33, -0.8997), (0.6177, 1.739, 0.02841), (0.0, 1.739, 0.02841), (0.6177, 1.338, 0.1032), (0.0, 1.338, 0.1032), (0.4271, 1.969, 0.3153), (0.0, 1.969, 0.3153), (0.4271, 1.567, 0.3901), (0.0, 1.567, 0.3901), (0.3561, -1.949, 0.02591), (0.3561, 1.338, -0.5858), (0.3561, 1.739, 0.02841), (0.0, 1.739, 0.02841), (0.0, 17.03, -3.007), (0.3561, 1.739, -0.6606), (0.2577, 17.03, -3.007), (0.2577, 17.03, -3.316), (0.0, 1.338, -0.5858), (0.3561, 1.338, 0.1032), (0.3561, -1.949, 0.7149), (0.0, 17.03, -3.316), (0.0, 1.739, -0.6606), (0.0, -1.949, 0.02591), (0.0, -1.949, 0.7149), (0.6177, 1.739, 0.02841), (0.6177, 1.739, -0.6606), (0.6177, 1.338, -0.5858), (0.4271, 1.969, 0.3153), (0.0, 1.969, 0.3153), (0.5394, 1.33, -0.8997), (0.5394, 1.732, -0.9745), (0.0, 1.33, -0.8997), (0.0, 1.732, -0.9745), (0.6177, 1.338, 0.1032), (0.0, 1.338, 0.1032), (0.4271, 1.567, 0.3901), (0.0, 1.567, 0.3901)], [], [(5, 10, 14, 13), (8, 9, 6, 7), (13, 12, 4, 5), (11, 4, 12, 15), (0, 2, 6, 9), (13, 21, 19, 12), (3, 1, 8, 7), (7, 6, 2, 3), (5, 4, 11, 10), (12, 19, 23, 15), (0, 20, 18, 2), (22, 30, 29, 21), (21, 29, 27, 19), (16, 24, 25, 17), (2, 18, 16, 3), (14, 22, 21, 13), (3, 16, 17, 1), (27, 35, 39, 31), (26, 34, 32, 24), (28, 36, 34, 26), (20, 28, 26, 18), (18, 26, 24, 16), (19, 27, 31, 23), (36, 42, 41, 34), (32, 48, 49, 33), (32, 34, 35, 37), (24, 32, 33, 25), (29, 37, 35, 27), (30, 38, 37, 29), (40, 44, 47, 43), (35, 40, 43, 39), (34, 41, 40, 35), (47, 44, 45, 46), (42, 46, 45, 41), (41, 45, 44, 40), (51, 55, 54, 50), (38, 51, 50, 37), (37, 50, 48, 32), (54, 55, 53, 52), (50, 54, 52, 48), (48, 52, 53, 49), (60, 62, 63, 67), (65, 66, 56, 57), (68, 67, 63, 61), (58, 62, 60, 59), (62, 58, 61, 63), (66, 70, 69, 56), (78, 79, 77, 76), (81, 80, 82, 83), (82, 74, 75, 83), (66, 65, 81, 70), (69, 64, 57, 56), (65, 57, 73, 80), (57, 64, 73), (68, 61, 72), (61, 58, 71, 72), (81, 65, 80), (58, 59, 71), (71, 80, 73, 72), (73, 64, 78, 76), (68, 72, 77, 79), (72, 73, 76, 77), (80, 71, 74, 82), (71, 59, 75, 74)])
me_cube_003.use_remesh_preserve_volume = False
me_cube_003.use_remesh_preserve_attributes = False
me_cube_003.use_mirror_vertex_groups = False
me_cube_003.update()
me_cube_001 = bpy.data.meshes.new('Cube.001')
me_cube_001.from_pydata([(0.0, 1.739, -0.6606), (0.0, 1.739, 0.02841), (0.3561, 1.739, -0.6606), (0.3561, 1.739, 0.02841), (0.3561, -1.949, 0.02591), (0.3561, -1.949, 0.7149), (0.2577, 17.03, -3.316), (0.2577, 17.03, -3.007), (0.0, 17.03, -3.007), (0.0, 17.03, -3.316), (0.0, -1.949, 0.7149), (0.0, -1.949, 0.02591), (0.3561, 1.338, -0.5858), (0.3561, 1.338, 0.1032), (0.0, 1.338, 0.1032), (0.0, 1.338, -0.5858), (0.6177, 1.739, 0.02841), (0.0, 1.739, 0.02841), (0.6177, 1.739, -0.6606), (0.6177, 1.338, -0.5858), (0.0, 1.739, -0.6606), (0.6177, 1.338, 0.1032), (0.0, 1.338, 0.1032), (0.0, 1.338, -0.5858), (0.6177, 1.739, 0.02841), (0.0, 1.739, 0.02841), (0.6177, 1.739, -0.6606), (0.6177, 1.338, -0.5858), (0.0, 1.739, -0.6606), (0.6177, 1.338, 0.1032), (0.0, 1.338, 0.1032), (0.0, 1.338, -0.5858), (0.6177, 1.739, 0.02841), (0.0, 1.739, 0.02841), (0.6177, 1.739, -0.6606), (0.6177, 1.338, -0.5858), (0.0, 1.739, -0.6606), (0.6177, 1.338, 0.1032), (0.0, 1.338, 0.1032), (0.0, 1.338, -0.5858), (0.6177, 1.338, -0.5858), (0.6177, 1.739, -0.6606), (0.0, 1.739, -0.6606), (0.0, 1.338, -0.5858), (0.5394, 1.33, -0.8997), (0.5394, 1.732, -0.9745), (0.0, 1.732, -0.9745), (0.0, 1.33, -0.8997), (0.6177, 1.739, 0.02841), (0.0, 1.739, 0.02841), (0.6177, 1.338, 0.1032), (0.0, 1.338, 0.1032), (0.4271, 1.969, 0.3153), (0.0, 1.969, 0.3153), (0.4271, 1.567, 0.3901), (0.0, 1.567, 0.3901), (0.3561, -1.949, 0.02591), (0.3561, 1.338, -0.5858), (0.3561, 1.739, 0.02841), (0.0, 1.739, 0.02841), (0.0, 17.03, -3.007), (0.3561, 1.739, -0.6606), (0.2577, 17.03, -3.007), (0.2577, 17.03, -3.316), (0.0, 1.338, -0.5858), (0.3561, 1.338, 0.1032), (0.3561, -1.949, 0.7149), (0.0, 17.03, -3.316), (0.0, 1.739, -0.6606), (0.0, -1.949, 0.02591), (0.0, -1.949, 0.7149), (0.6177, 1.739, 0.02841), (0.6177, 1.739, -0.6606), (0.6177, 1.338, -0.5858), (0.4271, 1.969, 0.3153), (0.0, 1.969, 0.3153), (0.5394, 1.33, -0.8997), (0.5394, 1.732, -0.9745), (0.0, 1.33, -0.8997), (0.0, 1.732, -0.9745), (0.6177, 1.338, 0.1032), (0.0, 1.338, 0.1032), (0.4271, 1.567, 0.3901), (0.0, 1.567, 0.3901)], [], [(5, 10, 14, 13), (8, 9, 6, 7), (13, 12, 4, 5), (11, 4, 12, 15), (0, 2, 6, 9), (13, 21, 19, 12), (3, 1, 8, 7), (7, 6, 2, 3), (5, 4, 11, 10), (12, 19, 23, 15), (0, 20, 18, 2), (22, 30, 29, 21), (21, 29, 27, 19), (16, 24, 25, 17), (2, 18, 16, 3), (14, 22, 21, 13), (3, 16, 17, 1), (27, 35, 39, 31), (26, 34, 32, 24), (28, 36, 34, 26), (20, 28, 26, 18), (18, 26, 24, 16), (19, 27, 31, 23), (36, 42, 41, 34), (32, 48, 49, 33), (32, 34, 35, 37), (24, 32, 33, 25), (29, 37, 35, 27), (30, 38, 37, 29), (40, 44, 47, 43), (35, 40, 43, 39), (34, 41, 40, 35), (47, 44, 45, 46), (42, 46, 45, 41), (41, 45, 44, 40), (51, 55, 54, 50), (38, 51, 50, 37), (37, 50, 48, 32), (54, 55, 53, 52), (50, 54, 52, 48), (48, 52, 53, 49), (60, 62, 63, 67), (65, 66, 56, 57), (68, 67, 63, 61), (58, 62, 60, 59), (62, 58, 61, 63), (66, 70, 69, 56), (78, 79, 77, 76), (81, 80, 82, 83), (82, 74, 75, 83), (66, 65, 81, 70), (69, 64, 57, 56), (65, 57, 73, 80), (57, 64, 73), (68, 61, 72), (61, 58, 71, 72), (81, 65, 80), (58, 59, 71), (71, 80, 73, 72), (73, 64, 78, 76), (68, 72, 77, 79), (72, 73, 76, 77), (80, 71, 74, 82), (71, 59, 75, 74)])
me_cube_001.use_remesh_preserve_volume = False
me_cube_001.use_remesh_preserve_attributes = False
me_cube_001.use_mirror_vertex_groups = False
me_cube_001.update()

# ---- objects
ob_cube = bpy.data.objects.new('Cube', me_cube)
ob_sword_002 = bpy.data.objects.new('Sword.002', me_cube_004)
ob_sword = bpy.data.objects.new('Sword', me_cube_003)
ob_sword_001 = bpy.data.objects.new('Sword.001', me_cube_001)

# ---- transforms, parenting, visibility, modifiers, constraints
ob_cube.location = (-0.01622, 0.06487, 0.0)
ob_cube.lineart.crease_threshold = 0.0
_m = ob_cube.modifiers.new('Mirror', 'MIRROR')
_m.use_clip = True
ob_sword_002.location = (4.392, -0.7765, -2.449)
ob_sword_002.scale = (0.3336, 0.3336, 0.3336)
ob_sword_002.lineart.crease_threshold = 0.0
_m = ob_sword_002.modifiers.new('Mirror', 'MIRROR')
_m.use_clip = True
ob_sword.location = (2.408, -0.7765, -3.241)
ob_sword.scale = (0.3336, 0.3336, 0.3336)
ob_sword.lineart.crease_threshold = 0.0
_m = ob_sword.modifiers.new('Mirror', 'MIRROR')
_m.use_clip = True
ob_sword_001.location = (2.408, -0.7765, -3.241)
ob_sword_001.scale = (0.3336, 0.3336, 0.3336)
ob_sword_001.lineart.crease_threshold = 0.0
_m = ob_sword_001.modifiers.new('Mirror', 'MIRROR')
_m.use_clip = True

# ---- collection membership
col_collection_1.objects.link(ob_cube)
col_collection_1.objects.link(ob_sword_002)
col_collection_3.objects.link(ob_sword)
col_collection_3.objects.link(ob_sword_001)

# ---- scene / render settings (as saved in the file)
scene.frame_start = 1; scene.frame_end = 250; scene.frame_set(1)
scene.render.engine = 'BLENDER_EEVEE_NEXT'
scene.render.resolution_percentage = 50
scene.render.dither_intensity = 0.0
scene.cycles.use_denoising = False
scene.cycles.samples = 10
scene.cycles.sampling_pattern = 'TABULATED_SOBOL'
scene.cycles.light_sampling_threshold = 0.0
scene.cycles.use_adaptive_sampling = False
scene.cycles.use_light_tree = False
scene.cycles.blur_glossy = 0.0
scene.cycles.pixel_filter_type = 'GAUSSIAN'
scene.cycles.sample_clamp_indirect = 0.0
scene.view_settings.view_transform = 'Standard'
bpy.context.view_layer.update()

# ---- added for rendering (the .blend has no active camera and no usable light): camera, sun
cam_auto = bpy.data.cameras.new('AutoCamera')
cam_auto.lens = 50.0
cam_auto.sensor_width = 36.0
cam_auto.clip_end = 1000.0
ob_auto_camera = bpy.data.objects.new('AutoCamera', cam_auto)
scene.collection.objects.link(ob_auto_camera)
ob_auto_camera.location = (24.4876, -21.8661, 19.9044)
ob_auto_camera.rotation_euler = (1.09748, -7.21219e-08, 0.694738)
scene.camera = ob_auto_camera
light_auto_sun = bpy.data.lights.new('AutoSun', 'SUN')
light_auto_sun.energy = 3.0
light_auto_sun.angle = 0.0523599
ob_auto_sun = bpy.data.objects.new('AutoSun', light_auto_sun)
scene.collection.objects.link(ob_auto_sun)
ob_auto_sun.rotation_euler = (0.872665, 0.174533, 0.523599)
bpy.context.view_layer.update()
